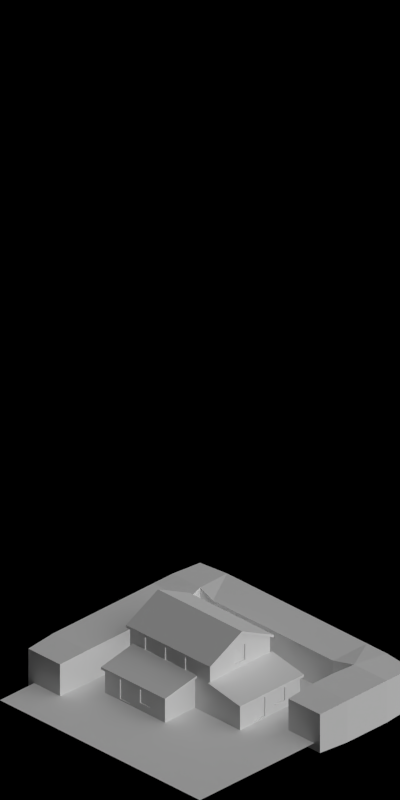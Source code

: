 # Source: 1566-1567.blend  (saved by Blender 2.63.0; exported with 4.5.12 LTS)
import bpy
from mathutils import Matrix  # noqa: F401  (used for matrix-valued properties, if any)

bpy.ops.wm.read_factory_settings(use_empty=True)
scene = bpy.context.scene
scene.name = 'Scene'

# ---- collections
col_collection_1 = bpy.data.collections.new('Collection 1'); scene.collection.children.link(col_collection_1)

# ---- materials (node trees are filled in below, after node groups)
mat_snow_normal = bpy.data.materials.new('Snow_Normal')
mat_shadeless_black = bpy.data.materials.new('Shadeless_Black')
mat_volume_plantgreen = bpy.data.materials.new('Volume_PlantGreen')
mat_bridge_recolourbrown = bpy.data.materials.new('Bridge_RecolourBrown')
mat_volume_plantgreen_snow = bpy.data.materials.new('Volume_PlantGreen_Snow')
mat_paint_white = bpy.data.materials.new('Paint_White')
mat_glass_opaque = bpy.data.materials.new('Glass_Opaque')
mat_concrete_normalpaving = bpy.data.materials.new('Concrete_NormalPaving')
mat_special_shadowonlybackground = bpy.data.materials.new('Special_ShadowOnlyBackground')
mat_grass_arctic = bpy.data.materials.new('Grass_Arctic')

# ---- material node trees

# ---- world
world_world = bpy.data.worlds.new('World'); scene.world = world_world
world_world.color = (0.0, 0.0, 0.0)
world_world.use_sun_shadow = False
world_world.sun_shadow_jitter_overblur = 0.0
world_world.cycles.sampling_method = 'MANUAL'
world_world.cycles.sample_map_resolution = 256
world_world.light_settings.ao_factor = 0.5

# ---- cameras
cam_camera = bpy.data.cameras.new('Camera')
cam_camera.type = 'ORTHO'
cam_camera.clip_start = 0.001
cam_camera.clip_end = 100.0
cam_camera.lens = 35.0
cam_camera.sensor_width = 32.0
cam_camera.sensor_height = 18.0
cam_camera.ortho_scale = 5.656
cam_camera.dof.focus_distance = 0.0
cam_camera.dof.aperture_fstop = 128.0

# ---- lights
light_lamp_004 = bpy.data.lights.new('Lamp.004', 'SUN')
light_lamp_004.transmission_factor = 0.0
light_lamp_004.cutoff_distance = 30.0
light_lamp_004.angle = 1.571
light_lamp_004.energy = 1.0
light_lamp_004.shadow_buffer_clip_start = 1.001
light_lamp_004.shadow_soft_size = 1.0
light_lamp_004.shadow_cascade_max_distance = 1000.0
light_lamp_004.cycles.use_multiple_importance_sampling = False
light_lamp_003 = bpy.data.lights.new('Lamp.003', 'SUN')
light_lamp_003.transmission_factor = 0.0
light_lamp_003.cutoff_distance = 30.0
light_lamp_003.use_shadow = False
light_lamp_003.angle = 1.571
light_lamp_003.energy = 1.0
light_lamp_003.shadow_buffer_clip_start = 1.001
light_lamp_003.shadow_soft_size = 1.0
light_lamp_003.shadow_cascade_max_distance = 1000.0
light_lamp_003.cycles.use_multiple_importance_sampling = False

# ---- meshes
me_plane_011 = bpy.data.meshes.new('Plane.011')
me_plane_011.from_pydata([(1.0, -1.0, 0.0), (-1.0, 1.0, 0.0), (-1.0, -1.0, 0.0), (1.0, 1.0, 0.0), (-1.0, 0.5, 0.0), (1.0, 0.5, 0.0), (-0.5, 0.5, 0.0), (-0.5, 1.0, 0.0), (-0.5, -1.0, 0.0), (0.1, -0.55, 0.0), (1.0, -0.55, 0.0), (-1.0, -0.55, 0.0), (0.1, 0.05, 0.0), (-0.5, -0.55, 0.0), (0.1, 0.5, 0.0), (0.1, 1.0, 0.0), (0.1, -1.0, 0.0), (-0.5, 0.05, 0.0), (1.0, 0.05, 0.0), (-1.0, 0.05, 0.0), (0.1, -0.6, 0.0), (-0.5, -0.6, 0.0), (1.0, -0.6, 0.0), (-1.0, -0.6, 0.0), (0.4, -1.0, 0.0), (0.4, 1.0, 0.0), (0.4, 0.5, 0.0), (0.4, -0.6, 0.0), (0.4, 0.05, 0.0), (0.4, -0.55, 0.0)], [], [(6, 7, 1, 4), (17, 6, 4, 19), (12, 14, 6, 17), (14, 15, 7, 6), (24, 27, 20, 16), (26, 25, 15, 14), (9, 12, 17, 13), (28, 26, 14, 12), (29, 28, 12, 9), (13, 17, 19, 11), (21, 13, 11, 23), (8, 21, 23, 2), (16, 20, 21, 8), (20, 9, 13, 21), (27, 29, 9, 20), (0, 22, 27, 24), (5, 3, 25, 26), (18, 5, 26, 28), (10, 18, 28, 29), (22, 10, 29, 27)])
me_plane_011.polygons.foreach_set('material_index', [0, 0, 1, 0, 0, 0, 1, 0, 1, 0, 0, 0, 0, 1, 0, 0, 0, 0, 0, 0])
me_plane_011.materials.append(mat_snow_normal)
me_plane_011.materials.append(mat_shadeless_black)
me_plane_011.use_remesh_preserve_volume = False
me_plane_011.use_remesh_preserve_attributes = False
me_plane_011.use_mirror_vertex_groups = False
me_plane_011.update()
me_cube_001 = bpy.data.meshes.new('Cube.001')
me_cube_001.from_pydata([(-1.0, -1.0, -0.9), (-1.0, -0.8, -0.9), (-0.8, -0.8, -0.9), (-0.8, -1.0, -0.9), (-1.0, -1.0, -0.7), (-1.0, -0.8, -0.7), (-0.8, -0.8, -0.7), (-0.8, -1.0, -0.7), (-1.0, 1.0, -0.9), (-0.8, 1.0, -0.9), (-1.0, 1.0, -0.7), (-0.8, 1.0, -0.7), (-0.8, -0.6, -0.7), (-0.8, -0.4, -0.7), (-0.8, -0.2, -0.7), (-0.8, 0.0, -0.7), (-0.8, 0.2, -0.7), (-0.8, 0.4, -0.7), (-0.8, 0.6, -0.7), (-0.8, 0.8, -0.7), (-1.0, 0.8, -0.7), (-1.0, 0.6, -0.7), (-1.0, 0.4, -0.7), (-1.0, 0.2, -0.7), (-1.0, -1.49e-08, -0.7), (-1.0, -0.2, -0.7), (-1.0, -0.4, -0.7), (-1.0, -0.6, -0.7), (-1.0, 0.8, -0.9), (-1.0, 0.6, -0.9), (-1.0, 0.4, -0.9), (-1.0, 0.2, -0.9), (-1.0, -1.49e-08, -0.9), (-1.0, -0.2, -0.9), (-1.0, -0.4, -0.9), (-1.0, -0.6, -0.9), (-0.8, -0.6, -0.9), (-0.8, -0.4, -0.9), (-0.8, -0.2, -0.9), (-0.8, 0.0, -0.9), (-0.8, 0.2, -0.9), (-0.8, 0.4, -0.9), (-0.8, 0.6, -0.9), (-0.8, 0.8, -0.9), (-0.6, -1.0, -0.7), (-0.4, -1.0, -0.7), (-0.2, -1.0, -0.7), (0.0, -1.0, -0.7), (0.2, -1.0, -0.7), (0.4, -1.0, -0.7), (0.6, -1.0, -0.7), (0.6, -0.8, -0.7), (0.4, -0.8, -0.7), (0.2, -0.8, -0.7), (-1.49e-08, -0.8, -0.7), (-0.2, -0.8, -0.7), (-0.4, -0.8, -0.7), (-0.6, -0.8, -0.7), (-0.6, -1.0, -0.9), (-0.4, -1.0, -0.9), (-0.2, -1.0, -0.9), (0.0, -1.0, -0.9), (0.2, -1.0, -0.9), (0.4, -1.0, -0.9), (0.6, -1.0, -0.9), (0.6, -0.8, -0.9), (0.4, -0.8, -0.9), (0.2, -0.8, -0.9), (-1.49e-08, -0.8, -0.9), (-0.2, -0.8, -0.9), (-0.4, -0.8, -0.9), (-0.6, -0.8, -0.9), (-0.2, 0.8, -0.9), (-0.2, 0.8, -0.7), (-0.2, 1.0, -0.7), (-0.2, 1.0, -0.9), (-0.4, 1.0, -0.9), (-0.4, 1.0, -0.7), (-0.4, 0.8, -0.7), (-0.4, 0.8, -0.9), (-0.6, 0.8, -0.9), (-0.6, 0.8, -0.7), (-0.6, 1.0, -0.7), (-0.6, 1.0, -0.9)], [], [(4, 5, 1, 0), (20, 19, 11, 10), (7, 4, 0, 3), (0, 1, 2, 3), (7, 6, 5, 4), (10, 11, 9, 8), (27, 35, 1, 5), (43, 9, 83, 80), (43, 28, 8, 9), (57, 71, 2, 6), (5, 6, 12, 27), (27, 12, 13, 26), (26, 13, 14, 25), (25, 14, 15, 24), (24, 15, 16, 23), (23, 16, 17, 22), (22, 17, 18, 21), (21, 18, 19, 20), (10, 8, 28, 20), (20, 28, 29, 21), (21, 29, 30, 22), (22, 30, 31, 23), (23, 31, 32, 24), (24, 32, 33, 25), (25, 33, 34, 26), (26, 34, 35, 27), (6, 2, 36, 12), (12, 36, 37, 13), (13, 37, 38, 14), (14, 38, 39, 15), (15, 39, 40, 16), (16, 40, 41, 17), (17, 41, 42, 18), (18, 42, 43, 19), (2, 1, 35, 36), (36, 35, 34, 37), (37, 34, 33, 38), (38, 33, 32, 39), (39, 32, 31, 40), (40, 31, 30, 41), (41, 30, 29, 42), (42, 29, 28, 43), (6, 7, 44, 57), (57, 44, 45, 56), (56, 45, 46, 55), (55, 46, 47, 54), (54, 47, 48, 53), (53, 48, 49, 52), (52, 49, 50, 51), (7, 3, 58, 44), (44, 58, 59, 45), (45, 59, 60, 46), (46, 60, 61, 47), (47, 61, 62, 48), (48, 62, 63, 49), (49, 63, 64, 50), (51, 65, 66, 52), (52, 66, 67, 53), (53, 67, 68, 54), (54, 68, 69, 55), (55, 69, 70, 56), (56, 70, 71, 57), (3, 2, 71, 58), (58, 71, 70, 59), (59, 70, 69, 60), (60, 69, 68, 61), (61, 68, 67, 62), (62, 67, 66, 63), (63, 66, 65, 64), (72, 73, 78, 79), (79, 76, 75, 72), (73, 74, 77, 78), (73, 72, 75, 74), (78, 77, 82, 81), (80, 83, 76, 79), (79, 78, 81, 80), (74, 75, 76, 77), (82, 83, 9, 11), (80, 81, 19, 43), (81, 82, 11, 19), (77, 76, 83, 82), (50, 64, 65, 51)])
me_cube_001.materials.append(mat_volume_plantgreen)
me_cube_001.use_remesh_preserve_volume = False
me_cube_001.use_remesh_preserve_attributes = False
me_cube_001.use_mirror_vertex_groups = False
me_cube_001.update()
me_plane_010 = bpy.data.meshes.new('Plane.010')
me_plane_010.from_pydata([(-0.32, -1.661e-08, 0.25), (0.32, 1.434e-08, 0.25), (-0.32, -0.32, 0.1899), (0.32, -0.32, 0.1899), (-0.32, -1.661e-08, 0.27), (0.32, 1.434e-08, 0.27), (-0.32, -0.32, 0.2099), (0.32, -0.32, 0.2099)], [], [(0, 1, 3, 2), (4, 6, 7, 5), (0, 2, 6, 4), (5, 7, 3, 1), (0, 4, 5, 1), (7, 6, 2, 3)])
me_plane_010.polygons.foreach_set('material_index', [0, 1, 0, 0, 0, 0])
me_plane_010.materials.append(mat_bridge_recolourbrown)
me_plane_010.materials.append(mat_snow_normal)
me_plane_010.use_remesh_preserve_volume = False
me_plane_010.use_remesh_preserve_attributes = False
me_plane_010.use_mirror_vertex_groups = False
me_plane_010.update()
me_plane_007 = bpy.data.meshes.new('Plane.007')
me_plane_007.from_pydata([(-0.42, -3.171e-08, 0.35), (0.42, 2.944e-08, 0.35), (-0.42, 0.32, 0.1899), (0.42, 0.32, 0.1899), (-0.42, -0.32, 0.1899), (0.42, -0.32, 0.1899), (-0.42, -3.171e-08, 0.37), (0.42, 2.944e-08, 0.37), (-0.42, 0.32, 0.2099), (0.42, 0.32, 0.2099), (-0.42, -0.32, 0.2099), (0.42, -0.32, 0.2099)], [], [(2, 3, 1, 0), (0, 1, 5, 4), (8, 6, 7, 9), (6, 10, 11, 7), (0, 4, 10, 6), (1, 3, 9, 7), (7, 11, 5, 1), (3, 2, 8, 9), (6, 8, 2, 0), (11, 10, 4, 5)])
me_plane_007.polygons.foreach_set('material_index', [0, 0, 1, 1, 0, 0, 0, 0, 0, 0])
me_plane_007.materials.append(mat_bridge_recolourbrown)
me_plane_007.materials.append(mat_snow_normal)
me_plane_007.use_remesh_preserve_volume = False
me_plane_007.use_remesh_preserve_attributes = False
me_plane_007.use_mirror_vertex_groups = False
me_plane_007.update()
me_cube = bpy.data.meshes.new('Cube')
me_cube.from_pydata([(-1.0, -1.0, -0.9), (-1.0, -0.8, -0.9), (-0.8, -0.8, -0.9), (-0.8, -1.0, -0.9), (-1.0, -1.0, -0.7), (-1.0, -0.8, -0.7), (-0.8, -0.8, -0.7), (-0.8, -1.0, -0.7), (-1.0, 1.0, -0.9), (-0.8, 1.0, -0.9), (-1.0, 1.0, -0.7), (-0.8, 1.0, -0.7), (-0.8, -0.6, -0.7), (-0.8, -0.4, -0.7), (-0.8, -0.2, -0.7), (-0.8, 0.0, -0.7), (-0.8, 0.2, -0.7), (-0.8, 0.4, -0.7), (-0.8, 0.6, -0.7), (-0.8, 0.8, -0.7), (-1.0, 0.8, -0.7), (-1.0, 0.6, -0.7), (-1.0, 0.4, -0.7), (-1.0, 0.2, -0.7), (-1.0, -1.49e-08, -0.7), (-1.0, -0.2, -0.7), (-1.0, -0.4, -0.7), (-1.0, -0.6, -0.7), (-1.0, 0.8, -0.9), (-1.0, 0.6, -0.9), (-1.0, 0.4, -0.9), (-1.0, 0.2, -0.9), (-1.0, -1.49e-08, -0.9), (-1.0, -0.2, -0.9), (-1.0, -0.4, -0.9), (-1.0, -0.6, -0.9), (-0.8, -0.6, -0.9), (-0.8, -0.4, -0.9), (-0.8, -0.2, -0.9), (-0.8, 0.0, -0.9), (-0.8, 0.2, -0.9), (-0.8, 0.4, -0.9), (-0.8, 0.6, -0.9), (-0.8, 0.8, -0.9), (-0.6, -1.0, -0.7), (-0.4, -1.0, -0.7), (-0.2, -1.0, -0.7), (0.0, -1.0, -0.7), (0.2, -1.0, -0.7), (0.4, -1.0, -0.7), (0.6, -1.0, -0.7), (0.6, -0.8, -0.7), (0.4, -0.8, -0.7), (0.2, -0.8, -0.7), (-1.49e-08, -0.8, -0.7), (-0.2, -0.8, -0.7), (-0.4, -0.8, -0.7), (-0.6, -0.8, -0.7), (-0.6, -1.0, -0.9), (-0.4, -1.0, -0.9), (-0.2, -1.0, -0.9), (0.0, -1.0, -0.9), (0.2, -1.0, -0.9), (0.4, -1.0, -0.9), (0.6, -1.0, -0.9), (0.6, -0.8, -0.9), (0.4, -0.8, -0.9), (0.2, -0.8, -0.9), (-1.49e-08, -0.8, -0.9), (-0.2, -0.8, -0.9), (-0.4, -0.8, -0.9), (-0.6, -0.8, -0.9), (-0.2, 0.8, -0.9), (-0.2, 0.8, -0.7), (-0.2, 1.0, -0.7), (-0.2, 1.0, -0.9), (-0.4, 1.0, -0.9), (-0.4, 1.0, -0.7), (-0.4, 0.8, -0.7), (-0.4, 0.8, -0.9), (-0.6, 0.8, -0.9), (-0.6, 0.8, -0.7), (-0.6, 1.0, -0.7), (-0.6, 1.0, -0.9)], [], [(4, 5, 1, 0), (20, 19, 11, 10), (7, 4, 0, 3), (0, 1, 2, 3), (7, 6, 5, 4), (10, 11, 9, 8), (27, 35, 1, 5), (43, 9, 83, 80), (43, 28, 8, 9), (57, 71, 2, 6), (5, 6, 12, 27), (27, 12, 13, 26), (26, 13, 14, 25), (25, 14, 15, 24), (24, 15, 16, 23), (23, 16, 17, 22), (22, 17, 18, 21), (21, 18, 19, 20), (10, 8, 28, 20), (20, 28, 29, 21), (21, 29, 30, 22), (22, 30, 31, 23), (23, 31, 32, 24), (24, 32, 33, 25), (25, 33, 34, 26), (26, 34, 35, 27), (6, 2, 36, 12), (12, 36, 37, 13), (13, 37, 38, 14), (14, 38, 39, 15), (15, 39, 40, 16), (16, 40, 41, 17), (17, 41, 42, 18), (18, 42, 43, 19), (2, 1, 35, 36), (36, 35, 34, 37), (37, 34, 33, 38), (38, 33, 32, 39), (39, 32, 31, 40), (40, 31, 30, 41), (41, 30, 29, 42), (42, 29, 28, 43), (6, 7, 44, 57), (57, 44, 45, 56), (56, 45, 46, 55), (55, 46, 47, 54), (54, 47, 48, 53), (53, 48, 49, 52), (52, 49, 50, 51), (7, 3, 58, 44), (44, 58, 59, 45), (45, 59, 60, 46), (46, 60, 61, 47), (47, 61, 62, 48), (48, 62, 63, 49), (49, 63, 64, 50), (51, 65, 66, 52), (52, 66, 67, 53), (53, 67, 68, 54), (54, 68, 69, 55), (55, 69, 70, 56), (56, 70, 71, 57), (3, 2, 71, 58), (58, 71, 70, 59), (59, 70, 69, 60), (60, 69, 68, 61), (61, 68, 67, 62), (62, 67, 66, 63), (63, 66, 65, 64), (72, 73, 78, 79), (79, 76, 75, 72), (73, 74, 77, 78), (73, 72, 75, 74), (78, 77, 82, 81), (80, 83, 76, 79), (79, 78, 81, 80), (74, 75, 76, 77), (82, 83, 9, 11), (80, 81, 19, 43), (81, 82, 11, 19), (77, 76, 83, 82), (50, 64, 65, 51)])
me_cube.materials.append(mat_volume_plantgreen_snow)
me_cube.use_remesh_preserve_volume = False
me_cube.use_remesh_preserve_attributes = False
me_cube.use_mirror_vertex_groups = False
me_cube.update()
me_plane_003 = bpy.data.meshes.new('Plane.003')
me_plane_003.from_pydata([(0.0, 0.0, 0.0), (0.0, 0.0, 0.2), (0.1, 0.0, 0.0), (0.1, 0.0, 0.2), (0.0, -0.1, 0.0), (0.0, -0.1, 0.2), (0.03, -0.03, 0.2), (0.1, -0.03, 0.0), (0.1, -0.03, 0.2), (0.0, -0.03, 0.0), (0.0, -0.03, 0.2), (0.03, -0.1, 0.2), (0.03, -0.1, 0.0), (0.03, 0.0, 0.2), (0.03, 0.0, 0.0), (0.03, -0.03, 0.0)], [], [(13, 14, 2, 3), (10, 9, 0, 1), (15, 9, 4, 12), (3, 2, 7, 8), (5, 4, 9, 10), (14, 0, 9, 15), (1, 0, 14, 13), (5, 11, 12, 4), (2, 14, 15, 7), (8, 6, 13, 3), (11, 5, 10, 6), (8, 7, 15, 6), (6, 10, 1, 13), (11, 6, 15, 12)])
me_plane_003.materials.append(mat_paint_white)
me_plane_003.use_remesh_preserve_volume = False
me_plane_003.use_remesh_preserve_attributes = False
me_plane_003.use_mirror_vertex_groups = False
me_plane_003.update()
me_plane_005 = bpy.data.meshes.new('Plane.005')
me_plane_005.from_pydata([(0.4, -0.03, 0.0), (7.451e-09, 1.776e-15, 0.0), (7.451e-09, -0.03, 0.0), (0.4, -0.03, 0.25), (7.451e-09, 1.776e-15, 0.25), (7.451e-09, -0.03, 0.25), (0.124, -0.03, 0.0), (0.12, -0.03, 0.31), (0.12, 1.812e-08, 0.31), (0.28, 4.228e-08, 0.31), (0.4, 3.02e-08, 0.0), (0.4, 3.02e-08, 0.25), (0.124, 1.51e-08, 0.0), (0.276, 1.51e-08, 0.0), (0.28, -0.03, 0.31), (0.276, -0.03, 0.0), (0.26, 1.51e-08, 0.0), (0.26, -0.03, 0.0), (0.26, -0.03, 0.32), (0.26, 1.51e-08, 0.32), (0.14, 1.51e-08, 0.32), (0.14, -0.03, 0.32), (0.14, -0.03, 0.0), (0.14, 1.51e-08, 0.0), (0.4, -0.03, 0.18), (0.4, 3.02e-08, 0.18), (7.451e-09, -0.03, 0.18), (7.451e-09, 1.776e-15, 0.18), (0.124, -0.03, 0.25), (0.124, 1.51e-08, 0.25), (0.276, 1.51e-08, 0.25), (0.276, -0.03, 0.25), (0.26, -0.03, 0.25), (0.26, 1.51e-08, 0.25), (0.14, 1.51e-08, 0.25), (0.14, -0.03, 0.25), (0.4, -0.03, 0.1), (7.451e-09, 1.776e-15, 0.1), (0.124, 1.51e-08, 0.1), (0.276, 1.51e-08, 0.1), (0.26, 1.51e-08, 0.1), (0.14, 1.51e-08, 0.1), (0.4, 3.02e-08, 0.1), (7.451e-09, -0.03, 0.1), (0.124, -0.03, 0.1), (0.276, -0.03, 0.1), (0.26, -0.03, 0.1), (0.14, -0.03, 0.1), (0.252, -2.588e-08, 0.24), (0.148, -2.588e-08, 0.24), (0.252, -2.588e-08, 0.11), (0.148, -2.588e-08, 0.11), (0.252, -0.01, 0.24), (0.148, -0.01, 0.24), (0.252, -0.01, 0.11), (0.148, -0.01, 0.11), (0.2, 1.51e-08, 0.35), (0.2, -0.03, 0.0), (0.2, 1.51e-08, 0.0), (0.2, -0.03, 0.35), (0.2, -0.03, 0.25), (0.2, 1.51e-08, 0.25), (0.2, 1.51e-08, 0.1), (0.2, -0.03, 0.1), (0.2, -2.588e-08, 0.24), (0.2, -2.588e-08, 0.11), (0.2, -0.01, 0.24), (0.2, -0.01, 0.11)], [], [(31, 24, 3, 14), (23, 22, 6, 12), (26, 28, 7, 5), (32, 31, 14, 18), (10, 0, 15, 13), (40, 39, 13, 16), (11, 9, 14, 3), (13, 15, 17, 16), (60, 32, 18, 59), (62, 40, 16, 58), (9, 19, 18, 14), (58, 57, 22, 23), (56, 20, 21, 59), (28, 35, 21, 7), (45, 36, 24, 31), (43, 44, 28, 26), (4, 8, 29, 27), (46, 45, 31, 32), (63, 46, 32, 60), (56, 19, 33, 61), (44, 47, 35, 28), (27, 29, 38, 37), (50, 48, 33, 40), (15, 0, 36, 45), (2, 6, 44, 43), (17, 15, 45, 46), (57, 17, 46, 63), (6, 22, 47, 44), (65, 51, 55, 67), (64, 49, 34, 61), (41, 34, 49, 51), (62, 41, 51, 65), (66, 52, 54, 67), (66, 53, 49, 64), (54, 52, 48, 50), (51, 49, 53, 55), (12, 6, 2, 1), (8, 4, 5, 7), (42, 36, 0, 10), (27, 26, 5, 4), (39, 42, 10, 13), (37, 38, 12, 1), (20, 8, 7, 21), (38, 41, 23, 12), (11, 3, 24, 25), (37, 43, 26, 27), (9, 11, 25, 30), (19, 9, 30, 33), (8, 20, 34, 29), (25, 24, 36, 42), (30, 25, 42, 39), (33, 30, 39, 40), (29, 34, 41, 38), (1, 2, 43, 37), (35, 60, 59, 21), (41, 62, 58, 23), (16, 17, 57, 58), (19, 56, 59, 18), (47, 63, 60, 35), (20, 56, 61, 34), (22, 57, 63, 47), (50, 65, 67, 54), (48, 64, 61, 33), (40, 62, 65, 50), (53, 66, 67, 55), (52, 66, 64, 48)])
me_plane_005.polygons.foreach_set('material_index', [0, 0, 0, 0, 0, 0, 0, 0, 0, 0, 0, 0, 0, 0, 0, 0, 0, 0, 1, 0, 0, 0, 1, 0, 0, 0, 0, 0, 1, 1, 1, 1, 2, 1, 1, 1, 0, 0, 0, 0, 0, 0, 0, 0, 0, 0, 0, 0, 0, 0, 0, 0, 0, 0, 0, 0, 0, 0, 1, 0, 0, 1, 1, 1, 2, 1])
me_plane_005.materials.append(mat_paint_white)
me_plane_005.materials.append(mat_bridge_recolourbrown)
me_plane_005.materials.append(mat_glass_opaque)
me_plane_005.use_remesh_preserve_volume = False
me_plane_005.use_remesh_preserve_attributes = False
me_plane_005.use_mirror_vertex_groups = False
me_plane_005.update()
me_plane_008 = bpy.data.meshes.new('Plane.008')
me_plane_008.from_pydata([(0.2, -0.03, 0.0), (2.98e-09, 0.0, 0.0), (2.98e-09, -0.03, 0.0), (0.2, -0.03, 0.2), (2.98e-09, 0.0, 0.2), (2.98e-09, -0.03, 0.2), (0.024, -0.03, 0.0), (0.024, -0.03, 0.2), (0.024, 0.0, 0.2), (0.176, 0.0, 0.2), (0.2, 0.0, 0.0), (0.2, 0.0, 0.2), (0.024, 0.0, 0.0), (0.176, 0.0, 0.0), (0.176, -0.03, 0.2), (0.176, -0.03, 0.0), (0.16, 0.0, 0.0), (0.16, -0.03, 0.0), (0.16, -0.03, 0.2), (0.16, 0.0, 0.2), (0.04, 0.0, 0.2), (0.04, -0.03, 0.2), (0.04, -0.03, 0.0), (0.04, 0.0, 0.0), (0.2, -0.03, 0.18), (0.2, 0.0, 0.18), (2.98e-09, -0.03, 0.18), (2.98e-09, 0.0, 0.18), (0.024, -0.03, 0.18), (0.024, 0.0, 0.18), (0.176, 0.0, 0.18), (0.176, -0.03, 0.18), (0.16, -0.03, 0.18), (0.16, 0.0, 0.18), (0.04, 0.0, 0.18), (0.04, -0.03, 0.18), (0.2, -0.03, 0.05), (2.98e-09, 0.0, 0.05), (0.024, 0.0, 0.05), (0.176, 0.0, 0.05), (0.16, 0.0, 0.05), (0.04, 0.0, 0.05), (0.2, 0.0, 0.05), (2.98e-09, -0.03, 0.05), (0.024, -0.03, 0.05), (0.176, -0.03, 0.05), (0.16, -0.03, 0.05), (0.04, -0.03, 0.05), (0.152, -4.098e-08, 0.17), (0.048, -4.098e-08, 0.17), (0.152, -4.098e-08, 0.06), (0.048, -4.098e-08, 0.06), (0.152, -0.01, 0.17), (0.048, -0.01, 0.17), (0.152, -0.01, 0.06), (0.048, -0.01, 0.06)], [], [(31, 24, 3, 14), (23, 22, 6, 12), (26, 28, 7, 5), (32, 31, 14, 18), (10, 0, 15, 13), (40, 39, 13, 16), (11, 9, 14, 3), (13, 15, 17, 16), (35, 32, 18, 21), (41, 40, 16, 23), (9, 19, 18, 14), (16, 17, 22, 23), (19, 20, 21, 18), (28, 35, 21, 7), (45, 36, 24, 31), (43, 44, 28, 26), (4, 8, 29, 27), (46, 45, 31, 32), (47, 46, 32, 35), (20, 19, 33, 34), (44, 47, 35, 28), (27, 29, 38, 37), (50, 48, 33, 40), (15, 0, 36, 45), (2, 6, 44, 43), (17, 15, 45, 46), (22, 17, 46, 47), (6, 22, 47, 44), (50, 51, 55, 54), (48, 49, 34, 33), (41, 34, 49, 51), (40, 41, 51, 50), (53, 52, 54, 55), (52, 53, 49, 48), (54, 52, 48, 50), (51, 49, 53, 55), (12, 6, 2, 1), (8, 4, 5, 7), (42, 36, 0, 10), (27, 26, 5, 4), (39, 42, 10, 13), (37, 38, 12, 1), (20, 8, 7, 21), (38, 41, 23, 12), (11, 3, 24, 25), (37, 43, 26, 27), (9, 11, 25, 30), (19, 9, 30, 33), (8, 20, 34, 29), (25, 24, 36, 42), (30, 25, 42, 39), (33, 30, 39, 40), (29, 34, 41, 38), (1, 2, 43, 37)])
me_plane_008.polygons.foreach_set('material_index', [0, 0, 0, 0, 0, 0, 0, 0, 0, 0, 0, 0, 0, 0, 0, 0, 0, 0, 1, 0, 0, 0, 1, 0, 0, 0, 0, 0, 1, 1, 1, 1, 2, 1, 1, 1, 0, 0, 0, 0, 0, 0, 0, 0, 0, 0, 0, 0, 0, 0, 0, 0, 0, 0])
me_plane_008.materials.append(mat_paint_white)
me_plane_008.materials.append(mat_bridge_recolourbrown)
me_plane_008.materials.append(mat_glass_opaque)
me_plane_008.use_remesh_preserve_volume = False
me_plane_008.use_remesh_preserve_attributes = False
me_plane_008.use_mirror_vertex_groups = False
me_plane_008.update()
me_plane_009 = bpy.data.meshes.new('Plane.009')
me_plane_009.from_pydata([(0.2, -0.03, 0.0), (-1.51e-08, -0.03, 0.0), (0.2, -0.03, 0.2), (-1.51e-08, -0.03, 0.2), (0.024, -0.03, 0.0), (0.024, -0.03, 0.2), (0.024, 0.0, 0.2), (0.176, -1.49e-08, 0.2), (0.2, -1.49e-08, 0.0), (-1.51e-08, -1.49e-08, 0.0), (0.2, -1.49e-08, 0.2), (-1.51e-08, -1.49e-08, 0.2), (0.024, -1.49e-08, 0.0), (0.176, -1.49e-08, 0.0), (0.176, -0.03, 0.2), (0.176, -0.03, 0.0), (0.04, -1.49e-08, 0.0), (0.04, -0.03, 0.0), (0.04, -0.03, 0.2), (0.04, -1.49e-08, 0.2), (0.16, -0.03, 0.2), (0.16, -0.03, 0.0), (0.16, -1.49e-08, 0.0), (0.16, -1.49e-08, 0.2), (0.04, -0.03, 0.18), (0.04, -1.49e-08, 0.18), (0.16, -1.49e-08, 0.18), (0.16, -0.03, 0.18), (0.2, -0.03, 0.18), (-1.51e-08, -0.03, 0.18), (0.024, -0.03, 0.18), (0.2, -1.49e-08, 0.18), (-1.51e-08, -1.49e-08, 0.18), (0.176, -0.03, 0.18), (0.024, -1.49e-08, 0.18), (0.176, -1.49e-08, 0.18), (0.152, -1.49e-08, 0.17), (0.048, -1.49e-08, 0.01), (0.048, -1.49e-08, 0.17), (0.152, -1.49e-08, 0.01), (0.152, -0.01, 0.17), (0.048, -0.01, 0.17), (0.152, -0.01, 0.01), (0.048, -0.01, 0.01)], [], [(12, 4, 1, 9), (31, 28, 0, 8), (32, 29, 3, 11), (33, 28, 2, 14), (16, 17, 4, 12), (29, 30, 5, 3), (27, 33, 14, 20), (8, 0, 15, 13), (26, 35, 13, 22), (10, 7, 14, 2), (22, 21, 17, 16), (30, 24, 18, 5), (34, 25, 16, 12), (23, 19, 18, 20), (7, 23, 20, 14), (24, 27, 20, 18), (9, 1, 29, 32), (21, 15, 33, 27), (13, 15, 21, 22), (1, 4, 30, 29), (10, 2, 28, 31), (15, 0, 28, 33), (23, 7, 35, 26), (4, 17, 24, 30), (17, 21, 27, 24), (19, 23, 26, 25), (41, 40, 42, 43), (6, 11, 3, 5), (35, 31, 8, 13), (32, 34, 12, 9), (19, 6, 5, 18), (36, 38, 25, 26), (7, 10, 31, 35), (11, 6, 34, 32), (6, 19, 25, 34), (22, 16, 37, 39), (26, 22, 39, 36), (38, 37, 16, 25), (40, 41, 38, 36), (39, 37, 43, 42), (41, 43, 37, 38), (36, 39, 42, 40)])
me_plane_009.polygons.foreach_set('material_index', [0, 0, 0, 0, 0, 0, 0, 0, 0, 0, 1, 0, 0, 0, 0, 0, 0, 0, 0, 0, 0, 0, 0, 0, 1, 0, 1, 0, 0, 0, 0, 1, 0, 0, 0, 1, 1, 1, 1, 1, 1, 1])
me_plane_009.materials.append(mat_paint_white)
me_plane_009.materials.append(mat_bridge_recolourbrown)
me_plane_009.use_remesh_preserve_volume = False
me_plane_009.use_remesh_preserve_attributes = False
me_plane_009.use_mirror_vertex_groups = False
me_plane_009.update()
me_plane_012 = bpy.data.meshes.new('Plane.012')
me_plane_012.from_pydata([(0.2, -0.03, 0.0), (2.98e-09, 0.0, 0.0), (2.98e-09, -0.03, 0.0), (0.2, 0.0, 0.0), (0.2, -0.03, 0.2), (2.98e-09, 0.0, 0.2), (2.98e-09, -0.03, 0.2), (0.2, 0.0, 0.2)], [], [(1, 2, 0, 3), (5, 7, 4, 6), (0, 2, 6, 4), (3, 0, 4, 7), (5, 6, 2, 1), (7, 5, 1, 3)])
me_plane_012.materials.append(mat_paint_white)
me_plane_012.use_remesh_preserve_volume = False
me_plane_012.use_remesh_preserve_attributes = False
me_plane_012.use_mirror_vertex_groups = False
me_plane_012.update()
me_plane_013 = bpy.data.meshes.new('Plane.013')
me_plane_013.from_pydata([(0.0, 0.0, 0.0), (1.355e-09, 1.023e-16, 0.1999), (0.1, 0.0, 0.0), (0.1, 7.55e-09, 0.1999), (0.0, -0.1, 0.0), (0.0, -0.1, 0.25), (0.03, -0.03, 0.215), (0.1, -0.03, 0.0), (0.1, -0.03, 0.215), (0.0, -0.03, 0.0), (0.0, -0.03, 0.215), (0.03, -0.1, 0.25), (0.03, -0.1, 0.0), (0.03, 2.265e-09, 0.1999), (0.03, 0.0, 0.0), (0.03, -0.03, 0.0)], [], [(13, 14, 2, 3), (10, 9, 0, 1), (15, 9, 4, 12), (3, 2, 7, 8), (5, 4, 9, 10), (14, 0, 9, 15), (1, 0, 14, 13), (5, 11, 12, 4), (2, 14, 15, 7), (8, 6, 13, 3), (11, 5, 10, 6), (8, 7, 15, 6), (6, 10, 1, 13), (11, 6, 15, 12)])
me_plane_013.materials.append(mat_paint_white)
me_plane_013.use_remesh_preserve_volume = False
me_plane_013.use_remesh_preserve_attributes = False
me_plane_013.use_mirror_vertex_groups = False
me_plane_013.update()
me_plane_016 = bpy.data.meshes.new('Plane.016')
me_plane_016.from_pydata([(9.921e-11, 2.235e-08, 0.0), (9.921e-11, 2.235e-08, 0.1999), (0.1, 7.451e-09, 0.0), (0.1, 0.0, 0.1999), (1.5e-08, 0.1, 0.0), (1.5e-08, 0.1, 0.25), (0.03, 0.03, 0.215), (0.1, 0.03, 0.0), (0.1, 0.03, 0.215), (3.824e-09, 0.03, 0.0), (3.824e-09, 0.03, 0.215), (0.03, 0.1, 0.25), (0.03, 0.1, 0.0), (0.03, 1.49e-08, 0.1999), (0.03, 2.235e-08, 0.0), (0.03, 0.03, 0.0)], [], [(13, 14, 2, 3), (10, 9, 0, 1), (15, 9, 4, 12), (3, 2, 7, 8), (5, 4, 9, 10), (14, 0, 9, 15), (1, 0, 14, 13), (5, 11, 12, 4), (2, 14, 15, 7), (8, 6, 13, 3), (11, 5, 10, 6), (8, 7, 15, 6), (6, 10, 1, 13), (11, 6, 15, 12)])
me_plane_016.materials.append(mat_paint_white)
me_plane_016.use_remesh_preserve_volume = False
me_plane_016.use_remesh_preserve_attributes = False
me_plane_016.use_mirror_vertex_groups = False
me_plane_016.update()
me_plane = bpy.data.meshes.new('Plane')
me_plane.from_pydata([(0.27, -0.37, 0.01), (-0.27, -0.37, 0.01), (0.27, 0.37, 0.01), (-0.27, 0.37, 0.01), (0.27, -0.37, -0.02), (-0.27, -0.37, -0.02), (0.27, 0.37, -0.02), (-0.27, 0.37, -0.02)], [], [(2, 0, 1, 3), (6, 7, 5, 4), (2, 3, 7, 6), (3, 1, 5, 7), (0, 2, 6, 4), (4, 5, 1, 0)])
me_plane.materials.append(mat_concrete_normalpaving)
me_plane.use_remesh_preserve_volume = False
me_plane.use_remesh_preserve_attributes = False
me_plane.use_mirror_vertex_groups = False
me_plane.update()
me_plane_004 = bpy.data.meshes.new('Plane.004')
me_plane_004.from_pydata([(1.0, -1.0, 0.0), (-1.0, -1.0, 0.0), (1.0, 1.0, 0.0), (-1.0, 1.0, 0.0)], [], [(2, 3, 1, 0)])
me_plane_004.materials.append(mat_special_shadowonlybackground)
me_plane_004.use_remesh_preserve_volume = False
me_plane_004.use_remesh_preserve_attributes = False
me_plane_004.use_mirror_vertex_groups = False
me_plane_004.update()
me_plane_014 = bpy.data.meshes.new('Plane.014')
me_plane_014.from_pydata([(0.0, 0.0, 0.0), (0.0, 0.0, 0.2), (-0.1, 0.0, 0.0), (-0.1, 0.0, 0.2), (0.0, -0.3, 0.0), (0.0, -0.3, 0.25), (-0.03, -0.03, 0.215), (-0.1, -0.03, 0.0), (-0.1, -0.03, 0.215), (0.0, -0.03, 0.0), (0.0, -0.03, 0.215), (-0.03, -0.3, 0.25), (-0.03, -0.3, 0.0), (-0.03, 0.0, 0.2), (-0.03, 0.0, 0.0), (-0.03, -0.03, 0.0)], [], [(13, 14, 2, 3), (10, 9, 0, 1), (15, 9, 4, 12), (3, 2, 7, 8), (5, 4, 9, 10), (14, 0, 9, 15), (1, 0, 14, 13), (5, 11, 12, 4), (2, 14, 15, 7), (8, 6, 13, 3), (11, 5, 10, 6), (8, 7, 15, 6), (6, 10, 1, 13), (11, 6, 15, 12)])
me_plane_014.materials.append(mat_paint_white)
me_plane_014.use_remesh_preserve_volume = False
me_plane_014.use_remesh_preserve_attributes = False
me_plane_014.use_mirror_vertex_groups = False
me_plane_014.update()
me_plane_006 = bpy.data.meshes.new('Plane.006')
me_plane_006.from_pydata([(0.0, 0.0, 0.0), (0.0, 0.0, 0.2), (0.1, 0.0, 0.0), (0.1, 0.0, 0.2), (0.0, -0.3, 0.0), (0.0, -0.3, 0.25), (0.03, -0.03, 0.215), (0.1, -0.03, 0.0), (0.1, -0.03, 0.215), (0.0, -0.03, 0.0), (0.0, -0.03, 0.215), (0.03, -0.3, 0.25), (0.03, -0.3, 0.0), (0.03, 0.0, 0.2), (0.03, 0.0, 0.0), (0.03, -0.03, 0.0)], [], [(13, 14, 2, 3), (10, 9, 0, 1), (15, 9, 4, 12), (3, 2, 7, 8), (5, 4, 9, 10), (14, 0, 9, 15), (1, 0, 14, 13), (5, 11, 12, 4), (2, 14, 15, 7), (8, 6, 13, 3), (11, 5, 10, 6), (8, 7, 15, 6), (6, 10, 1, 13), (11, 6, 15, 12)])
me_plane_006.materials.append(mat_paint_white)
me_plane_006.use_remesh_preserve_volume = False
me_plane_006.use_remesh_preserve_attributes = False
me_plane_006.use_mirror_vertex_groups = False
me_plane_006.update()
me_plane_002 = bpy.data.meshes.new('Plane.002')
me_plane_002.from_pydata([(0.27, 1.863e-09, 0.01), (-0.27, 1.863e-09, 0.01), (0.27, 0.27, 0.01), (-0.27, 0.27, 0.01), (0.27, 1.863e-09, -0.02), (-0.27, 1.863e-09, -0.02), (0.27, 0.27, -0.02), (-0.27, 0.27, -0.02)], [], [(2, 0, 1, 3), (6, 7, 5, 4), (2, 3, 7, 6), (3, 1, 5, 7), (0, 2, 6, 4), (4, 5, 1, 0)])
me_plane_002.materials.append(mat_concrete_normalpaving)
me_plane_002.use_remesh_preserve_volume = False
me_plane_002.use_remesh_preserve_attributes = False
me_plane_002.use_mirror_vertex_groups = False
me_plane_002.update()
me_plane_001 = bpy.data.meshes.new('Plane.001')
me_plane_001.from_pydata([(-0.32, -1.661e-08, 0.25), (0.32, 1.434e-08, 0.25), (-0.32, -0.32, 0.1899), (0.32, -0.32, 0.1899), (-0.32, -1.661e-08, 0.27), (0.32, 1.434e-08, 0.27), (-0.32, -0.32, 0.2099), (0.32, -0.32, 0.2099)], [], [(0, 1, 3, 2), (4, 6, 7, 5), (0, 2, 6, 4), (5, 7, 3, 1), (0, 4, 5, 1), (7, 6, 2, 3)])
me_plane_001.materials.append(mat_bridge_recolourbrown)
me_plane_001.use_remesh_preserve_volume = False
me_plane_001.use_remesh_preserve_attributes = False
me_plane_001.use_mirror_vertex_groups = False
me_plane_001.update()
me_plane_017 = bpy.data.meshes.new('Plane.017')
me_plane_017.from_pydata([(1.0, -1.0, 0.0), (-1.0, 1.0, 0.0), (-1.0, -1.0, 0.0), (1.0, 1.0, 0.0), (-1.0, 0.5, 0.0), (1.0, 0.5, 0.0), (-0.5, 0.5, 0.0), (-0.5, 1.0, 0.0), (-0.5, -1.0, 0.0), (0.1, -0.55, 0.0), (1.0, -0.55, 0.0), (-1.0, -0.55, 0.0), (0.1, 0.05, 0.0), (-0.5, -0.55, 0.0), (0.1, 0.5, 0.0), (0.1, 1.0, 0.0), (0.1, -1.0, 0.0), (-0.5, 0.05, 0.0), (1.0, 0.05, 0.0), (-1.0, 0.05, 0.0), (0.1, -0.6, 0.0), (-0.5, -0.6, 0.0), (1.0, -0.6, 0.0), (-1.0, -0.6, 0.0), (0.4, -1.0, 0.0), (0.4, 1.0, 0.0), (0.4, 0.5, 0.0), (0.4, -0.6, 0.0), (0.4, 0.05, 0.0), (0.4, -0.55, 0.0)], [], [(6, 7, 1, 4), (17, 6, 4, 19), (12, 14, 6, 17), (14, 15, 7, 6), (24, 27, 20, 16), (26, 25, 15, 14), (9, 12, 17, 13), (28, 26, 14, 12), (29, 28, 12, 9), (13, 17, 19, 11), (21, 13, 11, 23), (8, 21, 23, 2), (16, 20, 21, 8), (20, 9, 13, 21), (27, 29, 9, 20), (0, 22, 27, 24), (5, 3, 25, 26), (18, 5, 26, 28), (10, 18, 28, 29), (22, 10, 29, 27)])
me_plane_017.polygons.foreach_set('material_index', [0, 0, 1, 0, 0, 0, 1, 0, 1, 0, 0, 0, 0, 1, 0, 0, 0, 0, 0, 0])
me_plane_017.materials.append(mat_grass_arctic)
me_plane_017.materials.append(mat_shadeless_black)
me_plane_017.use_remesh_preserve_volume = False
me_plane_017.use_remesh_preserve_attributes = False
me_plane_017.use_mirror_vertex_groups = False
me_plane_017.update()
me_plane_021 = bpy.data.meshes.new('Plane.021')
me_plane_021.from_pydata([(-0.42, -3.171e-08, 0.35), (0.42, 2.944e-08, 0.35), (-0.42, 0.32, 0.1899), (0.42, 0.32, 0.1899), (-0.42, -0.32, 0.1899), (0.42, -0.32, 0.1899), (-0.42, -3.171e-08, 0.37), (0.42, 2.944e-08, 0.37), (-0.42, 0.32, 0.2099), (0.42, 0.32, 0.2099), (-0.42, -0.32, 0.2099), (0.42, -0.32, 0.2099)], [], [(2, 3, 1, 0), (0, 1, 5, 4), (8, 6, 7, 9), (6, 10, 11, 7), (0, 4, 10, 6), (1, 3, 9, 7), (7, 11, 5, 1), (3, 2, 8, 9), (6, 8, 2, 0), (11, 10, 4, 5)])
me_plane_021.materials.append(mat_bridge_recolourbrown)
me_plane_021.use_remesh_preserve_volume = False
me_plane_021.use_remesh_preserve_attributes = False
me_plane_021.use_mirror_vertex_groups = False
me_plane_021.update()

# ---- objects
ob_plane_011 = bpy.data.objects.new('Plane.011', me_plane_011)
ob_cube_002 = bpy.data.objects.new('Cube.002', me_cube_001)
ob_plane_060 = bpy.data.objects.new('Plane.060', me_plane_010)
ob_plane_059 = bpy.data.objects.new('Plane.059', me_plane_010)
ob_plane_058 = bpy.data.objects.new('Plane.058', me_plane_007)
ob_cube_001 = bpy.data.objects.new('Cube.001', me_cube)
ob_plane_057 = bpy.data.objects.new('Plane.057', me_plane_003)
ob_plane_056 = bpy.data.objects.new('Plane.056', me_plane_005)
ob_plane_055 = bpy.data.objects.new('Plane.055', me_plane_008)
ob_plane_054 = bpy.data.objects.new('Plane.054', me_plane_009)
ob_plane_053 = bpy.data.objects.new('Plane.053', me_plane_005)
ob_plane_052 = bpy.data.objects.new('Plane.052', me_plane_003)
ob_plane_051 = bpy.data.objects.new('Plane.051', me_plane_003)
ob_plane_050 = bpy.data.objects.new('Plane.050', me_plane_003)
ob_plane_049 = bpy.data.objects.new('Plane.049', me_plane_012)
ob_plane_048 = bpy.data.objects.new('Plane.048', me_plane_008)
ob_plane_047 = bpy.data.objects.new('Plane.047', me_plane_013)
ob_plane_046 = bpy.data.objects.new('Plane.046', me_plane_013)
ob_plane_045 = bpy.data.objects.new('Plane.045', me_plane_016)
ob_plane_044 = bpy.data.objects.new('Plane.044', me_plane_016)
ob_plane_043 = bpy.data.objects.new('Plane.043', me_plane_008)
ob_plane_042 = bpy.data.objects.new('Plane.042', me_plane_008)
ob_plane_041 = bpy.data.objects.new('Plane.041', me_plane_008)
ob_plane_040 = bpy.data.objects.new('Plane.040', me_plane_008)
ob_plane_039 = bpy.data.objects.new('Plane.039', me_plane_008)
ob_plane_038 = bpy.data.objects.new('Plane.038', me_plane_012)
ob_plane_037 = bpy.data.objects.new('Plane.037', me_plane_009)
ob_plane_036 = bpy.data.objects.new('Plane.036', me_plane_008)
ob_plane_035 = bpy.data.objects.new('Plane.035', me_plane_008)
ob_plane_034 = bpy.data.objects.new('Plane.034', me_plane_008)
ob_plane_033 = bpy.data.objects.new('Plane.033', me_plane_008)
ob_plane_032 = bpy.data.objects.new('Plane.032', me_plane_008)
ob_plane_031 = bpy.data.objects.new('Plane.031', me_plane)
ob_plane_030 = bpy.data.objects.new('Plane.030', me_plane)
ob_plane_022 = bpy.data.objects.new('Plane.022', me_plane_004)
ob_plane_021 = bpy.data.objects.new('Plane.021', me_plane_008)
ob_plane_020 = bpy.data.objects.new('Plane.020', me_plane_009)
ob_plane_019 = bpy.data.objects.new('Plane.019', me_plane_014)
ob_plane_018 = bpy.data.objects.new('Plane.018', me_plane_006)
ob_plane_016 = bpy.data.objects.new('Plane.016', me_plane_002)
ob_plane_010 = bpy.data.objects.new('Plane.010', me_plane_002)
ob_plane_009 = bpy.data.objects.new('Plane.009', me_plane_006)
ob_plane_008 = bpy.data.objects.new('Plane.008', me_plane_014)
ob_plane_007 = bpy.data.objects.new('Plane.007', me_plane_009)
ob_plane_006 = bpy.data.objects.new('Plane.006', me_plane_008)
ob_plane_005 = bpy.data.objects.new('Plane.005', me_plane_008)
ob_plane_004 = bpy.data.objects.new('Plane.004', me_plane_009)
ob_plane_003 = bpy.data.objects.new('Plane.003', me_plane_014)
ob_plane_002 = bpy.data.objects.new('Plane.002', me_plane_006)
ob_plane_001 = bpy.data.objects.new('Plane.001', me_plane_002)
ob_plane_000 = bpy.data.objects.new('Plane.000', me_plane_001)
ob_plane_014 = bpy.data.objects.new('Plane.014', me_plane_017)
ob_plane_029 = bpy.data.objects.new('Plane.029', me_plane_001)
ob_plane_027 = bpy.data.objects.new('Plane.027', me_plane_002)
ob_plane_026 = bpy.data.objects.new('Plane.026', me_plane_006)
ob_plane_025 = bpy.data.objects.new('Plane.025', me_plane_014)
ob_plane_024 = bpy.data.objects.new('Plane.024', me_plane_009)
ob_plane_023 = bpy.data.objects.new('Plane.023', me_plane_008)
ob_plane_017 = bpy.data.objects.new('Plane.017', me_plane_004)
ob_plane_012 = bpy.data.objects.new('Plane.012', me_plane_021)
ob_plane_1605 = bpy.data.objects.new('Plane.1605', me_plane)
ob_plane_1604 = bpy.data.objects.new('Plane.1604', me_plane)
ob_plane_1546 = bpy.data.objects.new('Plane.1546', me_plane_008)
ob_plane_1545 = bpy.data.objects.new('Plane.1545', me_plane_008)
ob_plane_1544 = bpy.data.objects.new('Plane.1544', me_plane_008)
ob_plane_1543 = bpy.data.objects.new('Plane.1543', me_plane_008)
ob_plane_1542 = bpy.data.objects.new('Plane.1542', me_plane_008)
ob_plane_1541 = bpy.data.objects.new('Plane.1541', me_plane_009)
ob_plane_1540 = bpy.data.objects.new('Plane.1540', me_plane_012)
ob_plane_1539 = bpy.data.objects.new('Plane.1539', me_plane_008)
ob_plane_1538 = bpy.data.objects.new('Plane.1538', me_plane_008)
ob_plane_1537 = bpy.data.objects.new('Plane.1537', me_plane_008)
ob_plane_1536 = bpy.data.objects.new('Plane.1536', me_plane_008)
ob_plane_1535 = bpy.data.objects.new('Plane.1535', me_plane_008)
ob_plane_1534 = bpy.data.objects.new('Plane.1534', me_plane_016)
ob_plane_1533 = bpy.data.objects.new('Plane.1533', me_plane_016)
ob_plane_1532 = bpy.data.objects.new('Plane.1532', me_plane_013)
ob_plane_1531 = bpy.data.objects.new('Plane.1531', me_plane_013)
ob_plane_1530 = bpy.data.objects.new('Plane.1530', me_plane_008)
ob_plane_1529 = bpy.data.objects.new('Plane.1529', me_plane_012)
ob_plane_1528 = bpy.data.objects.new('Plane.1528', me_plane_003)
ob_plane_1527 = bpy.data.objects.new('Plane.1527', me_plane_003)
ob_plane_1526 = bpy.data.objects.new('Plane.1526', me_plane_003)
ob_plane_1525 = bpy.data.objects.new('Plane.1525', me_plane_005)
ob_plane_1523 = bpy.data.objects.new('Plane.1523', me_plane_009)
ob_plane_1522 = bpy.data.objects.new('Plane.1522', me_plane_008)
ob_plane_1521 = bpy.data.objects.new('Plane.1521', me_plane_005)
ob_plane_1520 = bpy.data.objects.new('Plane.1520', me_plane_003)
ob_rotationcontrol_001 = bpy.data.objects.new('RotationControl.001', None)
ob_cameratarget = bpy.data.objects.new('CameraTarget', None)
ob_camera = bpy.data.objects.new('Camera', cam_camera)
ob_lamp_001 = bpy.data.objects.new('Lamp.001', light_lamp_004)
ob_lamp = bpy.data.objects.new('Lamp', light_lamp_003)

# ---- transforms, parenting, visibility, modifiers, constraints
ob_plane_011.location = (-10.0, 0.0, 0.0)
ob_plane_011.lineart.crease_threshold = 0.0
ob_cube_002.location = (-5.0, 0.0, 0.9)
ob_cube_002.lineart.crease_threshold = 0.0
_m = ob_cube_002.modifiers.new('Displace', 'DISPLACE')
_m.strength = 0.2
ob_plane_060.location = (-14.9, -0.25, 0.0)
ob_plane_060.rotation_euler = (0.0, 0.0, 1.571)
ob_plane_060.lineart.crease_threshold = 0.0
ob_plane_059.location = (-15.2, 0.2, 0.0)
ob_plane_059.rotation_euler = (0.0, 0.0, 3.142)
ob_plane_059.lineart.crease_threshold = 0.0
ob_plane_058.location = (-15.2, -0.2, 0.2)
ob_plane_058.rotation_euler = (0.0, 0.0, 1.571)
ob_plane_058.lineart.crease_threshold = 0.0
ob_cube_001.location = (-15.0, 0.0, 0.9)
ob_cube_001.lineart.crease_threshold = 0.0
_m = ob_cube_001.modifiers.new('Displace', 'DISPLACE')
_m.strength = 0.2
ob_plane_057.location = (-15.5, -0.6, -5.96e-08)
ob_plane_057.rotation_euler = (0.0, 0.0, 1.571)
ob_plane_057.lineart.crease_threshold = 0.0
ob_plane_056.location = (-15.4, 0.2, 0.2)
ob_plane_056.lineart.crease_threshold = 0.0
ob_plane_055.location = (-15.5, -0.5, 2.98e-08)
ob_plane_055.rotation_euler = (0.0, 0.0, 1.571)
ob_plane_055.lineart.crease_threshold = 0.0
ob_plane_054.location = (-15.5, -0.3, 0.0)
ob_plane_054.rotation_euler = (0.0, 0.0, 1.571)
ob_plane_054.lineart.crease_threshold = 0.0
ob_plane_053.location = (-15.0, -0.6, 0.2)
ob_plane_053.rotation_euler = (0.0, 0.0, 3.142)
ob_plane_053.lineart.crease_threshold = 0.0
ob_plane_052.location = (-15.5, 0.2, -5.96e-08)
ob_plane_052.lineart.crease_threshold = 0.0
ob_plane_051.location = (-14.9, -0.6, -5.96e-08)
ob_plane_051.rotation_euler = (0.0, 0.0, -3.142)
ob_plane_051.lineart.crease_threshold = 0.0
ob_plane_050.location = (-14.9, 0.2, -5.96e-08)
ob_plane_050.rotation_euler = (0.0, 0.0, -1.571)
ob_plane_050.lineart.crease_threshold = 0.0
ob_plane_049.location = (-15.0, -0.6, 2.98e-08)
ob_plane_049.rotation_euler = (0.0, 0.0, 3.142)
ob_plane_049.lineart.crease_threshold = 0.0
ob_plane_048.location = (-15.2, -0.6, 2.98e-08)
ob_plane_048.rotation_euler = (0.0, 0.0, 3.142)
ob_plane_048.lineart.crease_threshold = 0.0
ob_plane_047.location = (-15.5, -0.6, 0.2)
ob_plane_047.rotation_euler = (0.0, 0.0, 1.571)
ob_plane_047.lineart.crease_threshold = 0.0
ob_plane_046.location = (-14.9, 0.2, 0.2)
ob_plane_046.rotation_euler = (0.0, 0.0, -1.571)
ob_plane_046.lineart.crease_threshold = 0.0
ob_plane_045.location = (-15.5, 0.2, 0.2)
ob_plane_045.rotation_euler = (0.0, 0.0, -1.571)
ob_plane_045.lineart.crease_threshold = 0.0
ob_plane_044.location = (-14.9, -0.6, 0.2)
ob_plane_044.rotation_euler = (0.0, 0.0, 1.571)
ob_plane_044.lineart.crease_threshold = 0.0
ob_plane_043.location = (-15.5, -0.5, 0.2)
ob_plane_043.rotation_euler = (0.0, 0.0, 1.571)
ob_plane_043.lineart.crease_threshold = 0.0
ob_plane_042.location = (-15.5, -0.3, 0.2)
ob_plane_042.rotation_euler = (0.0, 0.0, 1.571)
ob_plane_042.lineart.crease_threshold = 0.0
ob_plane_041.location = (-14.9, -0.3, 0.2)
ob_plane_041.rotation_euler = (0.0, 0.0, 4.712)
ob_plane_041.lineart.crease_threshold = 0.0
ob_plane_040.location = (-14.9, 0.1, 0.2)
ob_plane_040.rotation_euler = (0.0, 0.0, 4.712)
ob_plane_040.lineart.crease_threshold = 0.0
ob_plane_039.location = (-15.2, 0.2, 2.98e-08)
ob_plane_039.rotation_euler = (0.0, 0.0, 6.283)
ob_plane_039.lineart.crease_threshold = 0.0
ob_plane_038.location = (-15.4, 0.2, 2.98e-08)
ob_plane_038.rotation_euler = (0.0, 0.0, 6.283)
ob_plane_038.lineart.crease_threshold = 0.0
ob_plane_037.location = (-14.9, -0.3, 0.0)
ob_plane_037.rotation_euler = (0.0, 0.0, 4.712)
ob_plane_037.lineart.crease_threshold = 0.0
ob_plane_036.location = (-14.9, 0.1, 2.98e-08)
ob_plane_036.rotation_euler = (0.0, 0.0, 4.712)
ob_plane_036.lineart.crease_threshold = 0.0
ob_plane_035.location = (-14.9, -0.1, 0.2)
ob_plane_035.rotation_euler = (0.0, 0.0, 4.712)
ob_plane_035.lineart.crease_threshold = 0.0
ob_plane_034.location = (-15.5, -0.1, 0.2)
ob_plane_034.rotation_euler = (0.0, 0.0, 1.571)
ob_plane_034.lineart.crease_threshold = 0.0
ob_plane_033.location = (-15.5, -0.1, 2.98e-08)
ob_plane_033.rotation_euler = (0.0, 0.0, 1.571)
ob_plane_033.lineart.crease_threshold = 0.0
ob_plane_032.location = (-14.9, -0.1, 2.98e-08)
ob_plane_032.rotation_euler = (0.0, 0.0, 4.712)
ob_plane_032.lineart.crease_threshold = 0.0
ob_plane_031.location = (-15.2, -0.2, 0.2)
ob_plane_031.lineart.crease_threshold = 0.0
ob_plane_030.location = (-15.2, -0.2, 0.0)
ob_plane_030.lineart.crease_threshold = 0.0
ob_plane_022.location = (-15.0, 0.0, 0.0)
ob_plane_022.lineart.crease_threshold = 0.0
ob_plane_021.location = (-15.4, 0.5, 2.98e-08)
ob_plane_021.rotation_euler = (0.0, 0.0, 6.283)
ob_plane_021.lineart.crease_threshold = 0.0
ob_plane_020.location = (-15.2, 0.5, 0.0)
ob_plane_020.rotation_euler = (0.0, 0.0, 6.283)
ob_plane_020.lineart.crease_threshold = 0.0
ob_plane_019.location = (-14.9, 0.5, -5.96e-08)
ob_plane_019.lineart.crease_threshold = 0.0
ob_plane_018.location = (-15.5, 0.5, -5.96e-08)
ob_plane_018.lineart.crease_threshold = 0.0
ob_plane_016.location = (-15.2, 0.2, 0.0)
ob_plane_016.lineart.crease_threshold = 0.0
ob_plane_010.location = (-14.9, -0.25, 0.0)
ob_plane_010.rotation_euler = (0.0, 0.0, -1.571)
ob_plane_010.lineart.crease_threshold = 0.0
ob_plane_009.location = (-14.6, 0.05, -5.96e-08)
ob_plane_009.rotation_euler = (0.0, 0.0, -1.571)
ob_plane_009.lineart.crease_threshold = 0.0
ob_plane_008.location = (-14.6, -0.55, -5.96e-08)
ob_plane_008.rotation_euler = (0.0, 0.0, -1.571)
ob_plane_008.lineart.crease_threshold = 0.0
ob_plane_007.location = (-14.6, -0.25, 0.0)
ob_plane_007.rotation_euler = (0.0, 0.0, 4.712)
ob_plane_007.lineart.crease_threshold = 0.0
ob_plane_006.location = (-14.6, -0.05, 2.98e-08)
ob_plane_006.rotation_euler = (0.0, 0.0, 4.712)
ob_plane_006.lineart.crease_threshold = 0.0
ob_plane_005.location = (-4.6, -0.05, 2.98e-08)
ob_plane_005.rotation_euler = (0.0, 0.0, 4.712)
ob_plane_005.lineart.crease_threshold = 0.0
ob_plane_004.location = (-4.6, -0.25, 0.0)
ob_plane_004.rotation_euler = (0.0, 0.0, 4.712)
ob_plane_004.lineart.crease_threshold = 0.0
ob_plane_003.location = (-4.6, -0.55, -5.96e-08)
ob_plane_003.rotation_euler = (0.0, 0.0, -1.571)
ob_plane_003.lineart.crease_threshold = 0.0
ob_plane_002.location = (-4.6, 0.05, -5.96e-08)
ob_plane_002.rotation_euler = (0.0, 0.0, -1.571)
ob_plane_002.lineart.crease_threshold = 0.0
ob_plane_001.location = (-4.9, -0.25, 0.0)
ob_plane_001.rotation_euler = (0.0, 0.0, -1.571)
ob_plane_001.lineart.crease_threshold = 0.0
ob_plane_000.location = (-4.9, -0.25, -2.98e-08)
ob_plane_000.rotation_euler = (0.0, 0.0, 1.571)
ob_plane_000.lineart.crease_threshold = 0.0
ob_plane_014.location = (0.0, 0.0, 0.0)
ob_plane_014.lineart.crease_threshold = 0.0
ob_plane_029.location = (-5.2, 0.2, -2.98e-08)
ob_plane_029.rotation_euler = (0.0, 0.0, 3.142)
ob_plane_029.lineart.crease_threshold = 0.0
ob_plane_027.location = (-5.2, 0.2, 0.0)
ob_plane_027.lineart.crease_threshold = 0.0
ob_plane_026.location = (-5.5, 0.5, -5.96e-08)
ob_plane_026.lineart.crease_threshold = 0.0
ob_plane_025.location = (-4.9, 0.5, -5.96e-08)
ob_plane_025.lineart.crease_threshold = 0.0
ob_plane_024.location = (-5.2, 0.5, 0.0)
ob_plane_024.rotation_euler = (0.0, 0.0, 6.283)
ob_plane_024.lineart.crease_threshold = 0.0
ob_plane_023.location = (-5.4, 0.5, 2.98e-08)
ob_plane_023.rotation_euler = (0.0, 0.0, 6.283)
ob_plane_023.lineart.crease_threshold = 0.0
ob_plane_017.location = (-5.0, 0.0, 0.0)
ob_plane_017.lineart.crease_threshold = 0.0
ob_plane_012.location = (-5.2, -0.2, 0.2)
ob_plane_012.rotation_euler = (0.0, 0.0, 1.571)
ob_plane_012.lineart.crease_threshold = 0.0
ob_plane_1605.location = (-5.2, -0.2, 0.0)
ob_plane_1605.lineart.crease_threshold = 0.0
ob_plane_1604.location = (-5.2, -0.2, 0.2)
ob_plane_1604.lineart.crease_threshold = 0.0
ob_plane_1546.location = (-4.9, -0.1, 2.98e-08)
ob_plane_1546.rotation_euler = (0.0, 0.0, 4.712)
ob_plane_1546.lineart.crease_threshold = 0.0
ob_plane_1545.location = (-5.5, -0.1, 2.98e-08)
ob_plane_1545.rotation_euler = (0.0, 0.0, 1.571)
ob_plane_1545.lineart.crease_threshold = 0.0
ob_plane_1544.location = (-5.5, -0.1, 0.2)
ob_plane_1544.rotation_euler = (0.0, 0.0, 1.571)
ob_plane_1544.lineart.crease_threshold = 0.0
ob_plane_1543.location = (-4.9, -0.1, 0.2)
ob_plane_1543.rotation_euler = (0.0, 0.0, 4.712)
ob_plane_1543.lineart.crease_threshold = 0.0
ob_plane_1542.location = (-4.9, 0.1, 2.98e-08)
ob_plane_1542.rotation_euler = (0.0, 0.0, 4.712)
ob_plane_1542.lineart.crease_threshold = 0.0
ob_plane_1541.location = (-4.9, -0.3, 0.0)
ob_plane_1541.rotation_euler = (0.0, 0.0, 4.712)
ob_plane_1541.lineart.crease_threshold = 0.0
ob_plane_1540.location = (-5.4, 0.2, 2.98e-08)
ob_plane_1540.rotation_euler = (0.0, 0.0, 6.283)
ob_plane_1540.lineart.crease_threshold = 0.0
ob_plane_1539.location = (-5.2, 0.2, 2.98e-08)
ob_plane_1539.rotation_euler = (0.0, 0.0, 6.283)
ob_plane_1539.lineart.crease_threshold = 0.0
ob_plane_1538.location = (-4.9, 0.1, 0.2)
ob_plane_1538.rotation_euler = (0.0, 0.0, 4.712)
ob_plane_1538.lineart.crease_threshold = 0.0
ob_plane_1537.location = (-4.9, -0.3, 0.2)
ob_plane_1537.rotation_euler = (0.0, 0.0, 4.712)
ob_plane_1537.lineart.crease_threshold = 0.0
ob_plane_1536.location = (-5.5, -0.3, 0.2)
ob_plane_1536.rotation_euler = (0.0, 0.0, 1.571)
ob_plane_1536.lineart.crease_threshold = 0.0
ob_plane_1535.location = (-5.5, -0.5, 0.2)
ob_plane_1535.rotation_euler = (0.0, 0.0, 1.571)
ob_plane_1535.lineart.crease_threshold = 0.0
ob_plane_1534.location = (-4.9, -0.6, 0.2)
ob_plane_1534.rotation_euler = (0.0, 0.0, 1.571)
ob_plane_1534.lineart.crease_threshold = 0.0
ob_plane_1533.location = (-5.5, 0.2, 0.2)
ob_plane_1533.rotation_euler = (0.0, 0.0, -1.571)
ob_plane_1533.lineart.crease_threshold = 0.0
ob_plane_1532.location = (-4.9, 0.2, 0.2)
ob_plane_1532.rotation_euler = (0.0, 0.0, -1.571)
ob_plane_1532.lineart.crease_threshold = 0.0
ob_plane_1531.location = (-5.5, -0.6, 0.2)
ob_plane_1531.rotation_euler = (0.0, 0.0, 1.571)
ob_plane_1531.lineart.crease_threshold = 0.0
ob_plane_1530.location = (-5.2, -0.6, 2.98e-08)
ob_plane_1530.rotation_euler = (0.0, 0.0, 3.142)
ob_plane_1530.lineart.crease_threshold = 0.0
ob_plane_1529.location = (-5.0, -0.6, 2.98e-08)
ob_plane_1529.rotation_euler = (0.0, 0.0, 3.142)
ob_plane_1529.lineart.crease_threshold = 0.0
ob_plane_1528.location = (-4.9, 0.2, -5.96e-08)
ob_plane_1528.rotation_euler = (0.0, 0.0, -1.571)
ob_plane_1528.lineart.crease_threshold = 0.0
ob_plane_1527.location = (-4.9, -0.6, -5.96e-08)
ob_plane_1527.rotation_euler = (0.0, 0.0, -3.142)
ob_plane_1527.lineart.crease_threshold = 0.0
ob_plane_1526.location = (-5.5, 0.2, -5.96e-08)
ob_plane_1526.lineart.crease_threshold = 0.0
ob_plane_1525.location = (-5.0, -0.6, 0.2)
ob_plane_1525.rotation_euler = (0.0, 0.0, 3.142)
ob_plane_1525.lineart.crease_threshold = 0.0
ob_plane_1523.location = (-5.5, -0.3, 0.0)
ob_plane_1523.rotation_euler = (0.0, 0.0, 1.571)
ob_plane_1523.lineart.crease_threshold = 0.0
ob_plane_1522.location = (-5.5, -0.5, 2.98e-08)
ob_plane_1522.rotation_euler = (0.0, 0.0, 1.571)
ob_plane_1522.lineart.crease_threshold = 0.0
ob_plane_1521.location = (-5.4, 0.2, 0.2)
ob_plane_1521.lineart.crease_threshold = 0.0
ob_plane_1520.location = (-5.5, -0.6, -5.96e-08)
ob_plane_1520.rotation_euler = (0.0, 0.0, 1.571)
ob_plane_1520.lineart.crease_threshold = 0.0
ob_rotationcontrol_001.location = (-5.0, 0.0, 0.0)
ob_rotationcontrol_001.empty_image_offset = (0.0, 0.0)
ob_rotationcontrol_001.lineart.crease_threshold = 0.0
ob_cameratarget.parent = ob_rotationcontrol_001
ob_cameratarget.location = (0.0, 0.0, 2.451)
ob_cameratarget.empty_image_offset = (0.0, 0.0)
ob_cameratarget.lineart.crease_threshold = 0.0
ob_camera.parent = ob_cameratarget
ob_camera.location = (4.0, 4.0, 3.268)
ob_camera.rotation_euler = (1.109, 0.01082, 0.8149)
ob_camera.lock_rotations_4d = False
ob_camera.empty_display_type = 'ARROWS'
ob_camera.color = (0.0, 0.0, 0.0, 0.0)
ob_camera.display_type = 'WIRE'
ob_camera.lineart.crease_threshold = 0.0
_c = ob_camera.constraints.new('TRACK_TO'); _c.name = 'TrackTo'
_c.target = ob_cameratarget
ob_lamp_001.parent = ob_rotationcontrol_001
ob_lamp_001.location = (-1.0, 2.0, 2.0)
ob_lamp_001.lock_rotations_4d = False
ob_lamp_001.empty_display_type = 'ARROWS'
ob_lamp_001.color = (0.0, 0.0, 0.0, 0.0)
ob_lamp_001.lineart.crease_threshold = 0.0
_c = ob_lamp_001.constraints.new('TRACK_TO'); _c.name = 'TrackTo'
_c.target = ob_rotationcontrol_001
ob_lamp.parent = ob_rotationcontrol_001
ob_lamp.location = (-1.0, 2.0, 0.8)
ob_lamp.lock_rotations_4d = False
ob_lamp.empty_display_type = 'ARROWS'
ob_lamp.color = (0.0, 0.0, 0.0, 0.0)
ob_lamp.lineart.crease_threshold = 0.0
_c = ob_lamp.constraints.new('TRACK_TO'); _c.name = 'TrackTo'
_c.target = ob_rotationcontrol_001

# ---- collection membership
col_collection_1.objects.link(ob_plane_011)
col_collection_1.objects.link(ob_cube_002)
col_collection_1.objects.link(ob_plane_060)
col_collection_1.objects.link(ob_plane_059)
col_collection_1.objects.link(ob_plane_058)
col_collection_1.objects.link(ob_cube_001)
col_collection_1.objects.link(ob_plane_057)
col_collection_1.objects.link(ob_plane_056)
col_collection_1.objects.link(ob_plane_055)
col_collection_1.objects.link(ob_plane_054)
col_collection_1.objects.link(ob_plane_053)
col_collection_1.objects.link(ob_plane_052)
col_collection_1.objects.link(ob_plane_051)
col_collection_1.objects.link(ob_plane_050)
col_collection_1.objects.link(ob_plane_049)
col_collection_1.objects.link(ob_plane_048)
col_collection_1.objects.link(ob_plane_047)
col_collection_1.objects.link(ob_plane_046)
col_collection_1.objects.link(ob_plane_045)
col_collection_1.objects.link(ob_plane_044)
col_collection_1.objects.link(ob_plane_043)
col_collection_1.objects.link(ob_plane_042)
col_collection_1.objects.link(ob_plane_041)
col_collection_1.objects.link(ob_plane_040)
col_collection_1.objects.link(ob_plane_039)
col_collection_1.objects.link(ob_plane_038)
col_collection_1.objects.link(ob_plane_037)
col_collection_1.objects.link(ob_plane_036)
col_collection_1.objects.link(ob_plane_035)
col_collection_1.objects.link(ob_plane_034)
col_collection_1.objects.link(ob_plane_033)
col_collection_1.objects.link(ob_plane_032)
col_collection_1.objects.link(ob_plane_031)
col_collection_1.objects.link(ob_plane_030)
col_collection_1.objects.link(ob_plane_022)
col_collection_1.objects.link(ob_plane_021)
col_collection_1.objects.link(ob_plane_020)
col_collection_1.objects.link(ob_plane_019)
col_collection_1.objects.link(ob_plane_018)
col_collection_1.objects.link(ob_plane_016)
col_collection_1.objects.link(ob_plane_010)
col_collection_1.objects.link(ob_plane_009)
col_collection_1.objects.link(ob_plane_008)
col_collection_1.objects.link(ob_plane_007)
col_collection_1.objects.link(ob_plane_006)
col_collection_1.objects.link(ob_plane_005)
col_collection_1.objects.link(ob_plane_004)
col_collection_1.objects.link(ob_plane_003)
col_collection_1.objects.link(ob_plane_002)
col_collection_1.objects.link(ob_plane_001)
col_collection_1.objects.link(ob_plane_000)
col_collection_1.objects.link(ob_plane_014)
col_collection_1.objects.link(ob_plane_029)
col_collection_1.objects.link(ob_plane_027)
col_collection_1.objects.link(ob_plane_026)
col_collection_1.objects.link(ob_plane_025)
col_collection_1.objects.link(ob_plane_024)
col_collection_1.objects.link(ob_plane_023)
col_collection_1.objects.link(ob_plane_017)
col_collection_1.objects.link(ob_plane_012)
col_collection_1.objects.link(ob_plane_1605)
col_collection_1.objects.link(ob_plane_1604)
col_collection_1.objects.link(ob_plane_1546)
col_collection_1.objects.link(ob_plane_1545)
col_collection_1.objects.link(ob_plane_1544)
col_collection_1.objects.link(ob_plane_1543)
col_collection_1.objects.link(ob_plane_1542)
col_collection_1.objects.link(ob_plane_1541)
col_collection_1.objects.link(ob_plane_1540)
col_collection_1.objects.link(ob_plane_1539)
col_collection_1.objects.link(ob_plane_1538)
col_collection_1.objects.link(ob_plane_1537)
col_collection_1.objects.link(ob_plane_1536)
col_collection_1.objects.link(ob_plane_1535)
col_collection_1.objects.link(ob_plane_1534)
col_collection_1.objects.link(ob_plane_1533)
col_collection_1.objects.link(ob_plane_1532)
col_collection_1.objects.link(ob_plane_1531)
col_collection_1.objects.link(ob_plane_1530)
col_collection_1.objects.link(ob_plane_1529)
col_collection_1.objects.link(ob_plane_1528)
col_collection_1.objects.link(ob_plane_1527)
col_collection_1.objects.link(ob_plane_1526)
col_collection_1.objects.link(ob_plane_1525)
col_collection_1.objects.link(ob_plane_1523)
col_collection_1.objects.link(ob_plane_1522)
col_collection_1.objects.link(ob_plane_1521)
col_collection_1.objects.link(ob_plane_1520)
col_collection_1.objects.link(ob_rotationcontrol_001)
col_collection_1.objects.link(ob_cameratarget)
col_collection_1.objects.link(ob_camera)
col_collection_1.objects.link(ob_lamp_001)
col_collection_1.objects.link(ob_lamp)

# ---- scene / render settings (as saved in the file)
scene.camera = ob_camera
scene.frame_start = 1; scene.frame_end = 4; scene.frame_set(2)
scene.render.engine = 'BLENDER_EEVEE_NEXT'
scene.render.image_settings.compression = 90
scene.render.resolution_x = 256
scene.render.resolution_y = 512
scene.render.dither_intensity = 0.0
scene.render.bake_margin = 2
scene.render.bake_bias = 0.0
scene.cycles.use_denoising = False
scene.cycles.samples = 10
scene.cycles.sampling_pattern = 'TABULATED_SOBOL'
scene.cycles.light_sampling_threshold = 0.0
scene.cycles.use_adaptive_sampling = False
scene.cycles.use_light_tree = False
scene.cycles.blur_glossy = 0.0
scene.cycles.volume_bounces = 1
scene.cycles.pixel_filter_type = 'GAUSSIAN'
scene.cycles.sample_clamp_indirect = 0.0
scene.view_settings.view_transform = 'Standard'
bpy.context.view_layer.update()
